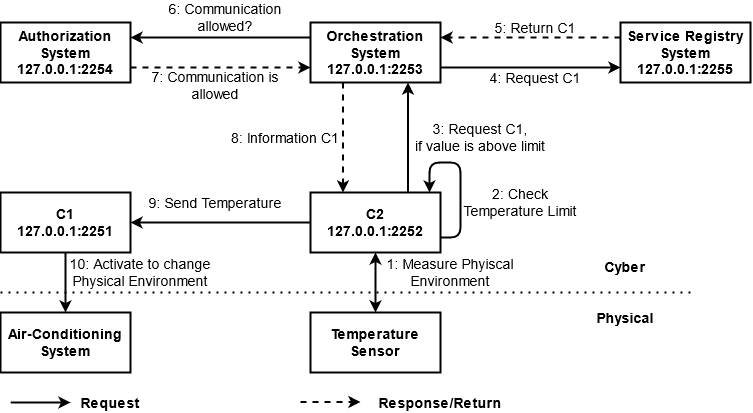

The diagram above was exported from draw.io. Its source (the exported page's mxGraphModel, read from the mxfile embedded in the PNG):
<mxGraphModel dx="335" dy="627" grid="1" gridSize="10" guides="1" tooltips="1" connect="1" arrows="1" fold="1" page="1" pageScale="1" pageWidth="850" pageHeight="1100" math="0" shadow="0">
  <root>
    <mxCell id="0" />
    <mxCell id="1" parent="0" />
    <mxCell id="LuiTWZj8VbkDJpSEjMEM-198" value="&lt;div&gt;&lt;b&gt;Cyber&lt;/b&gt;&lt;/div&gt;&lt;div&gt;&lt;b&gt;&lt;br&gt;&lt;/b&gt;&lt;/div&gt;&lt;div&gt;&lt;b&gt;&lt;br&gt;&lt;/b&gt;&lt;/div&gt;&lt;div&gt;&lt;b&gt;Physical&lt;br&gt;&lt;/b&gt;&lt;/div&gt;" style="text;html=1;strokeColor=none;fillColor=none;align=center;verticalAlign=middle;whiteSpace=wrap;rounded=0;fontSize=14;" vertex="1" parent="1">
      <mxGeometry x="1995.0000000000005" y="1145" width="40" height="20" as="geometry" />
    </mxCell>
    <mxCell id="LuiTWZj8VbkDJpSEjMEM-199" value="&lt;div&gt;C2&lt;/div&gt;&lt;div&gt;127.0.0.1:2252&lt;br&gt;&lt;/div&gt;" style="rounded=0;whiteSpace=wrap;html=1;fontSize=14;fontStyle=1;strokeWidth=2;" vertex="1" parent="1">
      <mxGeometry x="1700" y="1055" width="130" height="60" as="geometry" />
    </mxCell>
    <mxCell id="LuiTWZj8VbkDJpSEjMEM-200" value="&lt;div&gt;C1&lt;/div&gt;127.0.0.1:2251" style="rounded=0;whiteSpace=wrap;html=1;fontSize=14;fontStyle=1;strokeWidth=2;" vertex="1" parent="1">
      <mxGeometry x="1390" y="1055" width="130" height="60" as="geometry" />
    </mxCell>
    <mxCell id="LuiTWZj8VbkDJpSEjMEM-201" value="Temperature Sensor" style="rounded=0;whiteSpace=wrap;html=1;fontSize=14;fontStyle=1;strokeWidth=2;" vertex="1" parent="1">
      <mxGeometry x="1700" y="1175" width="130" height="60" as="geometry" />
    </mxCell>
    <mxCell id="LuiTWZj8VbkDJpSEjMEM-202" value="Air-Conditioning System" style="rounded=0;whiteSpace=wrap;html=1;fontSize=14;fontStyle=1;strokeWidth=2;" vertex="1" parent="1">
      <mxGeometry x="1390" y="1175" width="130" height="60" as="geometry" />
    </mxCell>
    <mxCell id="LuiTWZj8VbkDJpSEjMEM-203" value="&lt;div&gt;Authorization System&lt;/div&gt;&lt;div&gt;127.0.0.1:2254&lt;br&gt;&lt;/div&gt;" style="rounded=0;whiteSpace=wrap;html=1;fontSize=14;fontStyle=1;strokeWidth=2;" vertex="1" parent="1">
      <mxGeometry x="1390" y="885" width="130" height="60" as="geometry" />
    </mxCell>
    <mxCell id="LuiTWZj8VbkDJpSEjMEM-204" value="&lt;div&gt;Orchestration System&lt;/div&gt;&lt;div&gt;127.0.0.1:2253&lt;br&gt;&lt;/div&gt;" style="rounded=0;whiteSpace=wrap;html=1;fontSize=14;fontStyle=1;strokeWidth=2;" vertex="1" parent="1">
      <mxGeometry x="1700" y="885" width="130" height="60" as="geometry" />
    </mxCell>
    <mxCell id="LuiTWZj8VbkDJpSEjMEM-205" value="&lt;div&gt;Service Registry System&lt;/div&gt;&lt;div&gt;127.0.0.1:2255&lt;br&gt;&lt;/div&gt;" style="rounded=0;whiteSpace=wrap;html=1;fontSize=14;fontStyle=1;strokeWidth=2;" vertex="1" parent="1">
      <mxGeometry x="2010.0000000000005" y="885" width="130" height="60" as="geometry" />
    </mxCell>
    <mxCell id="LuiTWZj8VbkDJpSEjMEM-206" value="" style="endArrow=classic;html=1;fontSize=14;entryX=0.75;entryY=1;entryDx=0;entryDy=0;exitX=0.75;exitY=0;exitDx=0;exitDy=0;strokeWidth=2;" edge="1" parent="1" source="LuiTWZj8VbkDJpSEjMEM-199" target="LuiTWZj8VbkDJpSEjMEM-204">
      <mxGeometry width="50" height="50" relative="1" as="geometry">
        <mxPoint x="1760" y="1185" as="sourcePoint" />
        <mxPoint x="1810" y="1135" as="targetPoint" />
      </mxGeometry>
    </mxCell>
    <mxCell id="LuiTWZj8VbkDJpSEjMEM-207" value="" style="endArrow=classic;html=1;fontSize=14;exitX=0.25;exitY=1;exitDx=0;exitDy=0;entryX=0.25;entryY=0;entryDx=0;entryDy=0;dashed=1;strokeWidth=2;" edge="1" parent="1" source="LuiTWZj8VbkDJpSEjMEM-204" target="LuiTWZj8VbkDJpSEjMEM-199">
      <mxGeometry width="50" height="50" relative="1" as="geometry">
        <mxPoint x="1760" y="1185" as="sourcePoint" />
        <mxPoint x="1810" y="1135" as="targetPoint" />
      </mxGeometry>
    </mxCell>
    <mxCell id="LuiTWZj8VbkDJpSEjMEM-208" value="" style="endArrow=classic;html=1;fontSize=14;exitX=1;exitY=0.75;exitDx=0;exitDy=0;entryX=0;entryY=0.75;entryDx=0;entryDy=0;strokeWidth=2;" edge="1" parent="1" source="LuiTWZj8VbkDJpSEjMEM-204" target="LuiTWZj8VbkDJpSEjMEM-205">
      <mxGeometry width="50" height="50" relative="1" as="geometry">
        <mxPoint x="1760" y="1185" as="sourcePoint" />
        <mxPoint x="1810" y="1135" as="targetPoint" />
      </mxGeometry>
    </mxCell>
    <mxCell id="LuiTWZj8VbkDJpSEjMEM-209" value="" style="endArrow=classic;html=1;fontSize=14;exitX=0;exitY=0.25;exitDx=0;exitDy=0;entryX=1;entryY=0.25;entryDx=0;entryDy=0;dashed=1;strokeWidth=2;" edge="1" parent="1" source="LuiTWZj8VbkDJpSEjMEM-205" target="LuiTWZj8VbkDJpSEjMEM-204">
      <mxGeometry width="50" height="50" relative="1" as="geometry">
        <mxPoint x="1760" y="1185" as="sourcePoint" />
        <mxPoint x="1810" y="1135" as="targetPoint" />
      </mxGeometry>
    </mxCell>
    <mxCell id="LuiTWZj8VbkDJpSEjMEM-210" value="" style="endArrow=classic;html=1;fontSize=14;dashed=1;strokeWidth=2;exitX=1;exitY=0.75;exitDx=0;exitDy=0;entryX=0;entryY=0.75;entryDx=0;entryDy=0;" edge="1" parent="1" source="LuiTWZj8VbkDJpSEjMEM-203" target="LuiTWZj8VbkDJpSEjMEM-204">
      <mxGeometry width="50" height="50" relative="1" as="geometry">
        <mxPoint x="1530" y="1025" as="sourcePoint" />
        <mxPoint x="1690" y="975" as="targetPoint" />
      </mxGeometry>
    </mxCell>
    <mxCell id="LuiTWZj8VbkDJpSEjMEM-211" value="" style="endArrow=classic;html=1;fontSize=14;exitX=0;exitY=0.25;exitDx=0;exitDy=0;entryX=1;entryY=0.25;entryDx=0;entryDy=0;strokeWidth=2;" edge="1" parent="1" source="LuiTWZj8VbkDJpSEjMEM-204" target="LuiTWZj8VbkDJpSEjMEM-203">
      <mxGeometry width="50" height="50" relative="1" as="geometry">
        <mxPoint x="1760" y="1185" as="sourcePoint" />
        <mxPoint x="1810" y="1135" as="targetPoint" />
      </mxGeometry>
    </mxCell>
    <mxCell id="LuiTWZj8VbkDJpSEjMEM-212" value="" style="endArrow=classic;startArrow=classic;html=1;fontSize=14;entryX=0.5;entryY=1;entryDx=0;entryDy=0;strokeWidth=2;exitX=0.5;exitY=0;exitDx=0;exitDy=0;" edge="1" parent="1" source="LuiTWZj8VbkDJpSEjMEM-201" target="LuiTWZj8VbkDJpSEjMEM-199">
      <mxGeometry width="50" height="50" relative="1" as="geometry">
        <mxPoint x="1765" y="1155" as="sourcePoint" />
        <mxPoint x="1810" y="1085" as="targetPoint" />
      </mxGeometry>
    </mxCell>
    <mxCell id="LuiTWZj8VbkDJpSEjMEM-213" value="" style="endArrow=classic;html=1;fontSize=14;exitX=0;exitY=0.5;exitDx=0;exitDy=0;entryX=1;entryY=0.5;entryDx=0;entryDy=0;strokeWidth=2;" edge="1" parent="1" source="LuiTWZj8VbkDJpSEjMEM-199" target="LuiTWZj8VbkDJpSEjMEM-200">
      <mxGeometry width="50" height="50" relative="1" as="geometry">
        <mxPoint x="1760" y="1135" as="sourcePoint" />
        <mxPoint x="1810" y="1085" as="targetPoint" />
      </mxGeometry>
    </mxCell>
    <mxCell id="LuiTWZj8VbkDJpSEjMEM-214" value="" style="endArrow=classic;html=1;fontSize=14;exitX=0.5;exitY=1;exitDx=0;exitDy=0;entryX=0.5;entryY=0;entryDx=0;entryDy=0;strokeWidth=2;" edge="1" parent="1" source="LuiTWZj8VbkDJpSEjMEM-200" target="LuiTWZj8VbkDJpSEjMEM-202">
      <mxGeometry width="50" height="50" relative="1" as="geometry">
        <mxPoint x="1520" y="1145" as="sourcePoint" />
        <mxPoint x="1570" y="1095" as="targetPoint" />
      </mxGeometry>
    </mxCell>
    <mxCell id="LuiTWZj8VbkDJpSEjMEM-215" value="" style="endArrow=classic;html=1;fontSize=14;strokeWidth=2;" edge="1" parent="1">
      <mxGeometry width="50" height="50" relative="1" as="geometry">
        <mxPoint x="1400" y="1265" as="sourcePoint" />
        <mxPoint x="1460" y="1265" as="targetPoint" />
      </mxGeometry>
    </mxCell>
    <mxCell id="LuiTWZj8VbkDJpSEjMEM-216" value="" style="endArrow=classic;html=1;dashed=1;fontSize=14;strokeWidth=2;" edge="1" parent="1">
      <mxGeometry width="50" height="50" relative="1" as="geometry">
        <mxPoint x="1690" y="1264.5" as="sourcePoint" />
        <mxPoint x="1750" y="1264.5" as="targetPoint" />
      </mxGeometry>
    </mxCell>
    <mxCell id="LuiTWZj8VbkDJpSEjMEM-217" value="Request" style="text;html=1;strokeColor=none;fillColor=none;align=center;verticalAlign=middle;whiteSpace=wrap;rounded=0;fontSize=14;fontStyle=1" vertex="1" parent="1">
      <mxGeometry x="1480" y="1255" width="40" height="20" as="geometry" />
    </mxCell>
    <mxCell id="LuiTWZj8VbkDJpSEjMEM-218" value="Response/Return" style="text;html=1;strokeColor=none;fillColor=none;align=center;verticalAlign=middle;whiteSpace=wrap;rounded=0;fontSize=14;fontStyle=1" vertex="1" parent="1">
      <mxGeometry x="1810" y="1255" width="40" height="20" as="geometry" />
    </mxCell>
    <mxCell id="LuiTWZj8VbkDJpSEjMEM-219" value="&lt;div&gt;1: Measure Phyiscal &lt;br&gt;&lt;/div&gt;&lt;div&gt;Environment&lt;/div&gt;" style="text;html=1;strokeColor=none;fillColor=none;align=center;verticalAlign=middle;whiteSpace=wrap;rounded=0;fontSize=14;" vertex="1" parent="1">
      <mxGeometry x="1720" y="1125" width="240" height="20" as="geometry" />
    </mxCell>
    <mxCell id="LuiTWZj8VbkDJpSEjMEM-220" value="" style="endArrow=none;dashed=1;html=1;dashPattern=1 3;strokeWidth=2;fontSize=14;startArrow=none;" edge="1" parent="1">
      <mxGeometry width="50" height="50" relative="1" as="geometry">
        <mxPoint x="1390" y="1155" as="sourcePoint" />
        <mxPoint x="2080.0000000000005" y="1155" as="targetPoint" />
      </mxGeometry>
    </mxCell>
    <mxCell id="LuiTWZj8VbkDJpSEjMEM-221" value="&lt;div&gt;3: Request C1, &lt;br&gt;&lt;/div&gt;&lt;div&gt;if value is above limit&lt;br&gt;&lt;/div&gt;" style="text;html=1;strokeColor=none;fillColor=none;align=center;verticalAlign=middle;whiteSpace=wrap;rounded=0;fontSize=14;" vertex="1" parent="1">
      <mxGeometry x="1760" y="990" width="220" height="20" as="geometry" />
    </mxCell>
    <mxCell id="LuiTWZj8VbkDJpSEjMEM-222" value="4: Request C1" style="text;html=1;strokeColor=none;fillColor=none;align=center;verticalAlign=middle;whiteSpace=wrap;rounded=0;fontSize=14;" vertex="1" parent="1">
      <mxGeometry x="1850" y="930" width="150" height="20" as="geometry" />
    </mxCell>
    <mxCell id="LuiTWZj8VbkDJpSEjMEM-223" value="&lt;div&gt;5: Return C1&lt;br&gt;&lt;/div&gt;" style="text;html=1;strokeColor=none;fillColor=none;align=center;verticalAlign=middle;whiteSpace=wrap;rounded=0;fontSize=14;" vertex="1" parent="1">
      <mxGeometry x="1850" y="880" width="150" height="20" as="geometry" />
    </mxCell>
    <mxCell id="LuiTWZj8VbkDJpSEjMEM-224" value="6: Communication allowed? " style="text;html=1;strokeColor=none;fillColor=none;align=center;verticalAlign=middle;whiteSpace=wrap;rounded=0;fontSize=14;" vertex="1" parent="1">
      <mxGeometry x="1540" y="870" width="150" height="20" as="geometry" />
    </mxCell>
    <mxCell id="LuiTWZj8VbkDJpSEjMEM-225" value="7: Communication is allowed" style="text;html=1;strokeColor=none;fillColor=none;align=center;verticalAlign=middle;whiteSpace=wrap;rounded=0;fontSize=14;" vertex="1" parent="1">
      <mxGeometry x="1530" y="938" width="150" height="20" as="geometry" />
    </mxCell>
    <mxCell id="LuiTWZj8VbkDJpSEjMEM-226" value="8: Information C1" style="text;html=1;strokeColor=none;fillColor=none;align=center;verticalAlign=middle;whiteSpace=wrap;rounded=0;fontSize=14;" vertex="1" parent="1">
      <mxGeometry x="1560" y="990" width="230" height="20" as="geometry" />
    </mxCell>
    <mxCell id="LuiTWZj8VbkDJpSEjMEM-227" value="9: Send Temperature" style="text;html=1;strokeColor=none;fillColor=none;align=center;verticalAlign=middle;whiteSpace=wrap;rounded=0;fontSize=14;" vertex="1" parent="1">
      <mxGeometry x="1530" y="1055" width="150" height="20" as="geometry" />
    </mxCell>
    <mxCell id="LuiTWZj8VbkDJpSEjMEM-228" value="&lt;div&gt;10: Activate to change Physical Environment&lt;br&gt;&lt;/div&gt;" style="text;html=1;strokeColor=none;fillColor=none;align=center;verticalAlign=middle;whiteSpace=wrap;rounded=0;fontSize=14;" vertex="1" parent="1">
      <mxGeometry x="1440" y="1125" width="180" height="20" as="geometry" />
    </mxCell>
    <mxCell id="LuiTWZj8VbkDJpSEjMEM-229" value="" style="endArrow=classic;html=1;fontSize=14;strokeWidth=2;exitX=1;exitY=0.75;exitDx=0;exitDy=0;" edge="1" parent="1" source="LuiTWZj8VbkDJpSEjMEM-199">
      <mxGeometry width="50" height="50" relative="1" as="geometry">
        <mxPoint x="1880" y="1125" as="sourcePoint" />
        <mxPoint x="1819" y="1055" as="targetPoint" />
        <Array as="points">
          <mxPoint x="1850" y="1100" />
          <mxPoint x="1850" y="1025" />
          <mxPoint x="1819" y="1025" />
        </Array>
      </mxGeometry>
    </mxCell>
    <mxCell id="LuiTWZj8VbkDJpSEjMEM-230" value="&lt;div&gt;2: Check &lt;br&gt;&lt;/div&gt;&lt;div&gt;Temperature Limit&lt;/div&gt;" style="text;html=1;strokeColor=none;fillColor=none;align=center;verticalAlign=middle;whiteSpace=wrap;rounded=0;fontSize=14;" vertex="1" parent="1">
      <mxGeometry x="1835" y="1055" width="150" height="20" as="geometry" />
    </mxCell>
  </root>
</mxGraphModel>